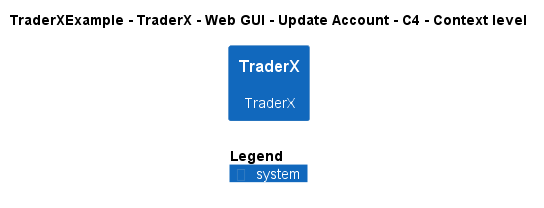

The diagram above was rendered by PlantUML. Its source (embedded in the PNG):
@startuml
!include ..\..\..\..\..\..\..\.c4s\C4_Context.puml

AddElementTag("c4interflow:lifecycle:new", $bgColor=green, $fontColor=#ffffff, $borderColor=green, $shadowing="False")
AddElementTag("c4interflow:lifecycle:changed", $bgColor=orange, $fontColor=#ffffff, $borderColor=orange, $shadowing="False")
AddElementTag("c4interflow:lifecycle:removed", $bgColor=red, $fontColor=#ffffff, $borderColor=red, $shadowing="False")

AddRelTag("c4interflow:lifecycle:new", $textColor=green, $lineColor=green)
AddRelTag("c4interflow:lifecycle:changed", $textColor=orange, $lineColor=orange)
AddRelTag("c4interflow:lifecycle:removed", $textColor=red, $lineColor=red)

SHOW_PERSON_PORTRAIT()
LAYOUT_TOP_DOWN()

skinparam linetype polyline

title TraderXExample - TraderX - Web GUI - Update Account - C4 - Context level

System(TraderXExample.SoftwareSystems.TraderX, "TraderX", "TraderX")



SHOW_LEGEND()
@enduml